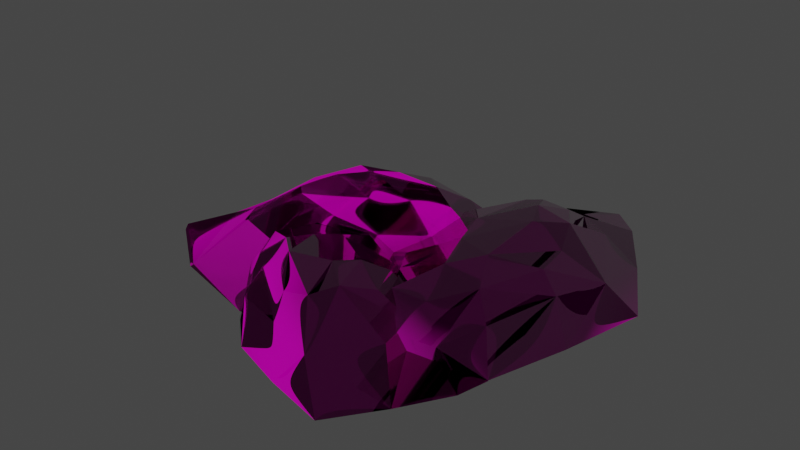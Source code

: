 # Source: iron_pile_03.blend  (saved by Blender 3.5.10; exported with 4.5.12 LTS)
import bpy
from mathutils import Matrix  # noqa: F401  (used for matrix-valued properties, if any)

bpy.ops.wm.read_factory_settings(use_empty=True)
scene = bpy.context.scene
scene.name = 'Scene'

# ---- collections
col_collection = bpy.data.collections.new('Collection'); scene.collection.children.link(col_collection)

# ---- images (referenced by path relative to the original .blend; pixels are not part of the script)
import os
ASSET_DIR = os.environ.get("B2B_ASSET_DIR", "")  # directory of the original .blend (textures are referenced by path, not embedded)
HERE = os.path.dirname(os.path.abspath(__file__))  # packed textures are extracted next to this script under _unpacked/

def load_image(name, relpath, width, height, colorspace="sRGB"):
    """Load a texture the original file referenced (path relative to the .blend, or extracted next to this script)."""
    p = next((c for c in (os.path.join(HERE, relpath), os.path.join(ASSET_DIR, relpath)) if relpath and os.path.exists(c)), "")
    if p:
        img = bpy.data.images.load(p, check_existing=True)
        img.name = name
    else:  # same state as the original file: an image datablock whose file is absent (Cycles renders it pink)
        img = bpy.data.images.new(name, width, height)
        img.source = "FILE"
        img.filepath = "//" + (relpath or name)
    img.colorspace_settings.name = colorspace
    return img
img_mining_02_diff_0_png = load_image('mining_02_diff_0.png', 'mining_02_diff_0.png', 1024, 1024, 'sRGB')
img_mining_02_norm_0_png = load_image('mining_02_norm_0.png', 'mining_02_norm_0.png', 1024, 1024, 'Non-Color')
img_mining_02_metal_0_png = load_image('mining_02_metal_0.png', 'mining_02_metal_0.png', 1024, 1024, 'Non-Color')
img_default_model_mask_0_png = load_image('default_model_mask_0.png', 'default_model_mask_0.png', 1024, 1024, 'Non-Color')

# ---- materials (node trees are filled in below, after node groups)
mat_material13 = bpy.data.materials.new('material13')
mat_material13.use_transparent_shadow = False

# ---- node groups
ng_annoshader = bpy.data.node_groups.new('AnnoShader', 'ShaderNodeTree')
_s = ng_annoshader.interface.new_socket(name='Shader', in_out='OUTPUT', socket_type='NodeSocketShader')
_s = ng_annoshader.interface.new_socket(name='cDiffuse', in_out='INPUT', socket_type='NodeSocketColor')
_s = ng_annoshader.interface.new_socket(name='cDiffuseMultiplier', in_out='INPUT', socket_type='NodeSocketColor')
_s = ng_annoshader.interface.new_socket(name='Alpha', in_out='INPUT', socket_type='NodeSocketFloat')
_s = ng_annoshader.interface.new_socket(name='cNormal', in_out='INPUT', socket_type='NodeSocketColor')
_s = ng_annoshader.interface.new_socket(name='Glossiness', in_out='INPUT', socket_type='NodeSocketFloat')
_s = ng_annoshader.interface.new_socket(name='cMetallic', in_out='INPUT', socket_type='NodeSocketColor')
_s = ng_annoshader.interface.new_socket(name='cHeight', in_out='INPUT', socket_type='NodeSocketColor')
_s = ng_annoshader.interface.new_socket(name='cNightGlow', in_out='INPUT', socket_type='NodeSocketColor')
_s = ng_annoshader.interface.new_socket(name='cEmissiveColor', in_out='INPUT', socket_type='NodeSocketColor')
_s = ng_annoshader.interface.new_socket(name='EmissionStrength', in_out='INPUT', socket_type='NodeSocketFloat')
_s = ng_annoshader.interface.new_socket(name='cDyeMask', in_out='INPUT', socket_type='NodeSocketColor')
_N = ng_annoshader.nodes; _L = ng_annoshader.links
n0 = _N.new('NodeGroupInput'); n0.name = 'Group Input'; n0.location = (0, -900)
n1 = _N.new('ShaderNodeMix'); n1.name = 'Mix'; n1.location = (300, 300)
n1.data_type = 'RGBA'
n1.blend_type = 'MULTIPLY'
n1.inputs[0].default_value = 1.0
n2 = _N.new('ShaderNodeRGBToBW'); n2.name = 'RGB to BW'; n2.location = (300, 0)
n3 = _N.new('ShaderNodeMix'); n3.name = 'Mix.001'; n3.location = (600, 0)
n3.data_type = 'RGBA'
n3.blend_type = 'MULTIPLY'
n3.inputs[7].default_value = (1.0, 0.0, 0.0, 1.0)
n4 = _N.new('ShaderNodeSeparateColor'); n4.name = 'Separate RGB'; n4.location = (300, -300)
n5 = _N.new('ShaderNodeMath'); n5.name = 'Math'; n5.location = (600, -450)
n5.operation = 'POWER'
n5.inputs[1].default_value = 2.0
n6 = _N.new('ShaderNodeMath'); n6.name = 'Math.001'; n6.location = (600, -150)
n6.operation = 'POWER'
n6.inputs[1].default_value = 2.0
n7 = _N.new('ShaderNodeMath'); n7.name = 'Math.002'; n7.location = (750, -300)
n8 = _N.new('ShaderNodeMath'); n8.name = 'Math.003'; n8.location = (900, -300)
n8.operation = 'SUBTRACT'
n8.inputs[0].default_value = 1.0
n9 = _N.new('ShaderNodeMath'); n9.name = 'Math.004'; n9.location = (1050, -300)
n9.operation = 'SQRT'
n10 = _N.new('ShaderNodeCombineColor'); n10.name = 'Combine RGB'; n10.location = (1200, -300)
n11 = _N.new('ShaderNodeNormalMap'); n11.name = 'Normal Map'; n11.location = (1500, -300)
n11.inputs[0].default_value = 0.5
n12 = _N.new('ShaderNodeRGBToBW'); n12.name = 'RGB to BW.001'; n12.location = (1500, 0)
n13 = _N.new('ShaderNodeBump'); n13.name = 'Bump'; n13.location = (1800, -300)
n13.inputs[0].default_value = 0.5
n13.inputs[1].default_value = 1.0
n13.inputs[2].default_value = 1.0
n14 = _N.new('ShaderNodeMath'); n14.name = 'Math.005'; n14.location = (900, -900)
n14.operation = 'SUBTRACT'
n14.inputs[0].default_value = 1.0
n15 = _N.new('ShaderNodeRGBToBW'); n15.name = 'RGB to BW.002'; n15.location = (300, 0)
n16 = _N.new('ShaderNodeVectorMath'); n16.name = 'EmissionScale'; n16.location = (300, -1200)
n16.label = 'EmissionScale'
n16.operation = 'SCALE'
n16.inputs[3].default_value = 10.0
n17 = _N.new('ShaderNodeVectorMath'); n17.name = 'Vector Math'; n17.location = (600, -1200)
n17.operation = 'MULTIPLY'
n18 = _N.new('ShaderNodeObjectInfo'); n18.name = 'Object Info'; n18.location = (300, -1500)
n19 = _N.new('ShaderNodeMath'); n19.name = 'Math.006'; n19.location = (600, -1500)
n19.operation = 'FRACT'
n20 = _N.new('ShaderNodeValToRGB'); n20.name = 'ColorRamp'; n20.location = (900, -1500)
n20.color_ramp.interpolation = 'CONSTANT'
while len(n20.color_ramp.elements) > 1: n20.color_ramp.elements.remove(n20.color_ramp.elements[-1])
n20.color_ramp.elements[0].position = 0.0; n20.color_ramp.elements[0].color = (1.0, 0.0, 0.0, 1.0)
_e = n20.color_ramp.elements.new(0.3333); _e.color = (0.0, 1.0, 0.0, 1.0)
_e = n20.color_ramp.elements.new(0.6667); _e.color = (0.0, 0.0, 1.0, 1.0)
n21 = _N.new('ShaderNodeVectorMath'); n21.name = 'Vector Math.001'; n21.location = (1200, -1500)
n21.operation = 'MULTIPLY'
n22 = _N.new('ShaderNodeMix'); n22.name = 'Mix.002'; n22.location = (1500, -1200)
n22.data_type = 'RGBA'
n22.inputs[6].default_value = (0.0, 0.0, 0.0, 1.0)
n23 = _N.new('ShaderNodeBsdfPrincipled'); n23.name = 'Principled BSDF'; n23.location = (1200, -900)
n23.distribution = 'GGX'
n23.subsurface_method = 'RANDOM_WALK_SKIN'
n23.inputs[3].default_value = 1.45
n24 = _N.new('NodeGroupOutput'); n24.name = 'Group Output'; n24.location = (1500, -900)
_L.new(n0.outputs[1], n1.inputs[6])
_L.new(n0.outputs[0], n1.inputs[7])
_L.new(n0.outputs[10], n2.inputs[0])
_L.new(n2.outputs[0], n3.inputs[0])
_L.new(n1.outputs[2], n3.inputs[6])
_L.new(n0.outputs[3], n4.inputs[0])
_L.new(n4.outputs[0], n5.inputs[0])
_L.new(n4.outputs[1], n6.inputs[0])
_L.new(n5.outputs[0], n7.inputs[0])
_L.new(n6.outputs[0], n7.inputs[1])
_L.new(n7.outputs[0], n8.inputs[1])
_L.new(n8.outputs[0], n9.inputs[0])
_L.new(n4.outputs[0], n10.inputs[0])
_L.new(n4.outputs[1], n10.inputs[1])
_L.new(n9.outputs[0], n10.inputs[2])
_L.new(n10.outputs[0], n11.inputs[1])
_L.new(n0.outputs[6], n12.inputs[0])
_L.new(n12.outputs[0], n13.inputs[3])
_L.new(n11.outputs[0], n13.inputs[4])
_L.new(n0.outputs[4], n14.inputs[1])
_L.new(n0.outputs[5], n15.inputs[0])
_L.new(n0.outputs[8], n16.inputs[0])
_L.new(n3.outputs[2], n17.inputs[0])
_L.new(n16.outputs[0], n17.inputs[1])
_L.new(n18.outputs[0], n19.inputs[0])
_L.new(n19.outputs[0], n20.inputs[0])
_L.new(n20.outputs[0], n21.inputs[0])
_L.new(n0.outputs[7], n21.inputs[1])
_L.new(n21.outputs[0], n22.inputs[0])
_L.new(n17.outputs[0], n22.inputs[7])
_L.new(n0.outputs[2], n23.inputs[4])
_L.new(n14.outputs[0], n23.inputs[2])
_L.new(n13.outputs[0], n23.inputs[5])
_L.new(n3.outputs[2], n23.inputs[0])
_L.new(n15.outputs[0], n23.inputs[1])
_L.new(n0.outputs[9], n23.inputs[28])
_L.new(n22.outputs[2], n23.inputs[27])
_L.new(n23.outputs[0], n24.inputs[0])
n24.is_active_output = True

# ---- material node trees
mat_material13.use_nodes = True; mat_material13.node_tree.nodes.clear()
_N = mat_material13.node_tree.nodes; _L = mat_material13.node_tree.links
n0 = _N.new('ShaderNodeOutputMaterial'); n0.name = 'Material Output'; n0.location = (300, 300)
n1 = _N.new('ShaderNodeTexImage'); n1.name = 'cModelDiffTex'; n1.location = (-1200, 900)
n1.label = 'cModelDiffTex'
n1.image = img_mining_02_diff_0_png
n2 = _N.new('ShaderNodeTexImage'); n2.name = 'cModelNormalTex'; n2.location = (-1200, 600)
n2.label = 'cModelNormalTex'
n2.image = img_mining_02_norm_0_png
n3 = _N.new('ShaderNodeTexImage'); n3.name = 'cModelMetallicTex'; n3.location = (-1200, 300)
n3.label = 'cModelMetallicTex'
n3.image = img_mining_02_metal_0_png
n4 = _N.new('ShaderNodeTexImage'); n4.name = 'cSeparateAOTex'; n4.location = (-1200, 0)
n4.label = 'cSeparateAOTex'
n4.image = img_default_model_mask_0_png
n5 = _N.new('ShaderNodeTexImage'); n5.name = 'cHeightMap'; n5.location = (-1200, -300)
n5.label = 'cHeightMap'
n6 = _N.new('ShaderNodeTexImage'); n6.name = 'cNightGlowMap'; n6.location = (-1200, -600)
n6.label = 'cNightGlowMap'
n7 = _N.new('ShaderNodeTexImage'); n7.name = 'cDyeMask'; n7.location = (-1200, -900)
n7.label = 'cDyeMask'
n8 = _N.new('ShaderNodeGroup'); n8.name = 'Group'; n8.location = (0, 0)
n8.node_tree = ng_annoshader
n8.inputs[9].default_value = 0.0
n9 = _N.new('ShaderNodeCombineRGB'); n9.name = 'cEmissiveColor'; n9.location = (900, 1050)
n9.label = 'cEmissiveColor'
n9.inputs[0].default_value = 2.0
n9.inputs[1].default_value = 2.0
n9.inputs[2].default_value = 2.0
n10 = _N.new('ShaderNodeCombineRGB'); n10.name = 'cDiffuseColor'; n10.location = (600, 1050)
n10.label = 'cDiffuseColor'
n10.inputs[0].default_value = 1.0
n10.inputs[1].default_value = 1.0
n10.inputs[2].default_value = 1.0
_L.new(n1.outputs[0], n8.inputs[0])
_L.new(n2.outputs[0], n8.inputs[3])
_L.new(n3.outputs[0], n8.inputs[5])
_L.new(n5.outputs[0], n8.inputs[6])
_L.new(n6.outputs[0], n8.inputs[7])
_L.new(n7.outputs[0], n8.inputs[10])
_L.new(n10.outputs[0], n8.inputs[1])
_L.new(n9.outputs[0], n8.inputs[8])
_L.new(n1.outputs[1], n8.inputs[2])
_L.new(n2.outputs[1], n8.inputs[4])
_L.new(n8.outputs[0], n0.inputs[0])
n0.is_active_output = True

# ---- world
world_world = bpy.data.worlds.new('World'); scene.world = world_world
world_world.use_nodes = True; world_world.node_tree.nodes.clear()
_N = world_world.node_tree.nodes; _L = world_world.node_tree.links
n0 = _N.new('ShaderNodeOutputWorld'); n0.name = 'World Output'; n0.location = (300, 300)
n1 = _N.new('ShaderNodeBackground'); n1.name = 'Background'; n1.location = (10, 300)
n1.inputs[0].default_value = (0.05088, 0.05088, 0.05088, 1.0)
_L.new(n1.outputs[0], n0.inputs[0])
n0.is_active_output = True
world_world.color = (0.05088, 0.05088, 0.05088)
world_world.use_sun_shadow = False
world_world.sun_shadow_jitter_overblur = 0.0

# ---- meshes
me_mesh_0_009 = bpy.data.meshes.new('Mesh_0.009')
me_mesh_0_009.from_pydata([(0.5044, -0.5618, 0.1309), (0.2942, -0.7553, 0.3105), (0.3782, -0.6249, 0.2638), (0.5029, -0.7291, 0.1228), (0.3252, -0.9882, 0.1282), (0.2069, -0.8393, 0.2745), (0.6172, -0.8335, -0.06793), (0.7558, -0.6067, -0.06793), (0.4473, -1.068, -0.06793), (-0.3463, -0.6225, 0.1279), (-0.3109, -0.5038, 0.2425), (-0.246, -0.6568, 0.2279), (-0.1513, -0.5953, 0.3029), (-0.3906, -0.4603, 0.1406), (-0.1011, -0.7766, 0.2579), (-0.3998, -0.594, -0.06793), (-0.449, -0.4081, -0.06793), (-0.2818, -0.7633, -0.06793), (-0.2509, -0.7478, 0.07851), (-0.123, -0.9045, -0.06793), (-0.03007, -0.6996, 0.3253), (-0.1195, -0.8696, 0.1572), (0.1246, -0.9454, 0.1725), (0.1534, -0.997, -0.06793), (0.1085, -0.8702, 0.2669), (0.2069, -0.8393, 0.2745), (0.3252, -0.9882, 0.1282), (0.4473, -1.068, -0.06793), (0.1392, 0.04153, -0.06793), (-0.158, -0.1162, 0.05747), (0.1376, 0.0411, -0.06793), (0.06581, -0.1247, 0.1504), (-0.1212, -0.01414, -0.06793), (-0.2841, -0.2419, 0.1977), (-0.09081, -0.3196, 0.2509), (-0.2014, -0.3753, 0.2655), (-0.1244, -0.1724, 0.1823), (-0.2849, -0.1798, 0.01712), (-0.158, -0.1162, 0.05747), (-0.3611, -0.3238, 0.1628), (-0.2481, -0.432, 0.2562), (-0.4066, -0.2603, -0.02614), (-0.2865, -0.1631, -0.06449), (-0.2961, -0.1695, -0.06793), (-0.4087, -0.2529, -0.06793), (-0.4479, -0.4026, -0.06793), (-0.3906, -0.4603, 0.1406), (-0.449, -0.4081, -0.06793), (-0.3109, -0.5038, 0.2425), (0.7558, -0.6067, -0.06793), (0.4828, -0.4511, 0.1318), (0.7908, -0.4549, -0.06793), (0.5044, -0.5618, 0.1309), (0.4917, -0.1506, -0.05256), (0.4169, -0.3351, 0.1335), (0.7572, -0.4057, -0.06793), (0.06581, -0.1247, 0.1504), (0.5044, -0.1491, -0.06793), (0.1392, 0.04153, -0.06793), (0.149, 0.03554, -0.06793), (0.4828, -0.4511, 0.1318), (0.3782, -0.6249, 0.2638), (0.3313, -0.4957, 0.2784), (0.5044, -0.5618, 0.1309), (0.4169, -0.3351, 0.1335), (0.281, -0.4379, 0.2782), (0.06581, -0.1247, 0.1504), (0.07204, -0.3266, 0.2819), (-0.1244, -0.1724, 0.1823), (-0.09081, -0.3196, 0.2509), (-0.158, -0.1162, 0.05747), (-0.09081, -0.3196, 0.2509), (0.07204, -0.3266, 0.2819), (0.04561, -0.4621, 0.3281), (0.281, -0.4379, 0.2782), (0.3313, -0.4957, 0.2784), (-0.05345, -0.5295, 0.3255), (-0.2014, -0.3753, 0.2655), (0.2528, -0.5829, 0.3357), (0.3782, -0.6249, 0.2638), (0.2942, -0.7553, 0.3105), (-0.2481, -0.432, 0.2562), (0.1774, -0.6658, 0.3405), (0.2069, -0.8393, 0.2745), (-0.03007, -0.6996, 0.3253), (-0.1513, -0.5953, 0.3029), (-0.3109, -0.5038, 0.2425), (-0.7204, -0.1276, 0.1309), (-0.3875, 0.1383, 0.3105), (-0.5315, -0.02749, 0.2638), (-0.6841, 0.06027, 0.1228), (-0.3833, 0.3919, 0.1282), (-0.2485, 0.2528, 0.2745), (-0.8224, 0.1505, -0.06793), (-1.062, -0.1359, -0.06793), (-0.5375, 0.4524, -0.06793), (0.4793, 0.139, 0.1279), (0.4057, -0.002348, 0.2425), (0.3464, 0.154, 0.2279), (0.2016, 0.06297, 0.3029), (0.5081, -0.0324, 0.1406), (0.1686, 0.2544, 0.2579), (0.5482, 0.1195, -0.06793), (0.5789, -0.07726, -0.06793), (0.418, 0.2817, -0.06793), (0.3718, 0.2571, 0.07851), (0.2252, 0.4028, -0.06793), (0.0537, 0.1516, 0.3253), (0.2131, 0.3628, 0.1572), (-0.112, 0.3909, 0.1725), (-0.1417, 0.4419, -0.06793), (-0.1049, 0.3104, 0.2669), (-0.2485, 0.2528, 0.2745), (-0.3833, 0.3919, 0.1282), (-0.5375, 0.4524, -0.06793), (-0.3338, -0.7183, -0.06793), (0.1132, -0.4722, 0.05747), (-0.3315, -0.7174, -0.06793), (-0.1975, -0.515, 0.1504), (0.04094, -0.5952, -0.06793), (0.3148, -0.302, 0.1977), (0.06092, -0.26, 0.2509), (0.2267, -0.1718, 0.2655), (0.07781, -0.4171, 0.1823), (0.3033, -0.3713, 0.01712), (0.1132, -0.4722, 0.05747), (0.4391, -0.1922, 0.1628), (0.3034, -0.09735, 0.2562), (0.4896, -0.2528, -0.02614), (0.3021, -0.3898, -0.06449), (0.3168, -0.3803, -0.06793), (0.4911, -0.2605, -0.06793), (0.5763, -0.08368, -0.06793), (0.5081, -0.0324, 0.1406), (0.5789, -0.07726, -0.06793), (0.4057, -0.002348, 0.2425), (-1.062, -0.1359, -0.06793), (-0.7128, -0.2465, 0.1318), (-1.142, -0.3142, -0.06793), (-0.7204, -0.1276, 0.1309), (-0.7865, -0.5853, -0.05256), (-0.6445, -0.3611, 0.1335), (-1.105, -0.3615, -0.06793), (-0.1975, -0.515, 0.1504), (-0.8046, -0.5899, -0.06793), (-0.3338, -0.7183, -0.06793), (-0.3462, -0.7139, -0.06793), (-0.7128, -0.2465, 0.1318), (-0.5315, -0.02749, 0.2638), (-0.4923, -0.1612, 0.2784), (-0.7204, -0.1276, 0.1309), (-0.6445, -0.3611, 0.1335), (-0.4339, -0.2143, 0.2782), (-0.1975, -0.515, 0.1504), (-0.1649, -0.2902, 0.2819), (0.07781, -0.4171, 0.1823), (0.06092, -0.26, 0.2509), (0.1132, -0.4722, 0.05747), (0.06092, -0.26, 0.2509), (-0.1649, -0.2902, 0.2819), (-0.1004, -0.1322, 0.3281), (-0.4339, -0.2143, 0.2782), (-0.4923, -0.1612, 0.2784), (0.05161, -0.03356, 0.3255), (0.2267, -0.1718, 0.2655), (-0.365, -0.04523, 0.3357), (-0.5315, -0.02749, 0.2638), (-0.3875, 0.1383, 0.3105), (0.3034, -0.09735, 0.2562), (-0.2428, 0.06527, 0.3405), (-0.2485, 0.2528, 0.2745), (0.0537, 0.1516, 0.3253), (0.2016, 0.06297, 0.3029), (0.4057, -0.002348, 0.2425), (0.5224, 0.6645, 0.1309), (0.6872, 0.2534, 0.3105), (0.5703, 0.4426, 0.2638), (0.6833, 0.5842, 0.1228), (0.9145, 0.1925, 0.1282), (0.7592, 0.08111, 0.2745), (0.7953, 0.7102, -0.06793), (0.5911, 1.027, -0.06793), (1.003, 0.3418, -0.06793), (0.4944, -0.6623, 0.1279), (0.3837, -0.553, 0.2425), (0.5376, -0.5253, 0.2279), (0.488, -0.352, 0.3029), (0.3338, -0.6545, 0.1406), (0.6676, -0.3598, 0.2579), (0.4615, -0.7308, -0.06793), (0.2777, -0.7194, -0.06793), (0.6364, -0.6294, -0.06793), (0.6246, -0.5751, 0.07851), (0.7884, -0.4528, -0.06793), (0.6007, -0.2155, 0.3253), (0.7552, -0.4311, 0.1572), (0.8529, -0.09389, 0.1725), (0.9055, -0.07397, -0.06793), (0.779, -0.0834, 0.2669), (0.7592, 0.08111, 0.2745), (0.9145, 0.1925, 0.1282), (1.003, 0.3418, -0.06793), (-0.09521, 0.3879, -0.06793), (0.0264, -0.1391, 0.05747), (-0.09495, 0.3853, -0.06793), (0.05724, 0.1985, 0.1504), (-0.0681, -0.03541, -0.06793), (0.1345, -0.3901, 0.1977), (0.2289, -0.1313, 0.2509), (0.2712, -0.3261, 0.2655), (0.08386, -0.1141, 0.1823), (0.07468, -0.3625, 0.01712), (0.0264, -0.1391, 0.05747), (0.2055, -0.5459, 0.1628), (0.3211, -0.4237, 0.2562), (0.1398, -0.5858, -0.02614), (0.05838, -0.3571, -0.06449), (0.06361, -0.3748, -0.06793), (0.1325, -0.5856, -0.06793), (0.2725, -0.7151, -0.06793), (0.3338, -0.6545, 0.1406), (0.2777, -0.7194, -0.06793), (0.3837, -0.553, 0.2425), (0.5911, 1.027, -0.06793), (0.4137, 0.683, 0.1318), (0.4486, 1.151, -0.06793), (0.5224, 0.6645, 0.1309), (0.1254, 0.8365, -0.05256), (0.2954, 0.6365, 0.1335), (0.3979, 1.123, -0.06793), (0.05724, 0.1985, 0.1504), (0.1253, 0.8566, -0.06793), (-0.09521, 0.3879, -0.06793), (-0.08846, 0.4001, -0.06793), (0.4137, 0.683, 0.1318), (0.5703, 0.4426, 0.2638), (0.4412, 0.431, 0.2784), (0.5224, 0.6645, 0.1309), (0.2954, 0.6365, 0.1335), (0.3805, 0.3812, 0.2782), (0.05724, 0.1985, 0.1504), (0.2522, 0.114, 0.2819), (0.08386, -0.1141, 0.1823), (0.2289, -0.1313, 0.2509), (0.0264, -0.1391, 0.05747), (0.2289, -0.1313, 0.2509), (0.2522, 0.114, 0.2819), (0.3798, 0.01057, 0.3281), (0.3805, 0.3812, 0.2782), (0.4412, 0.431, 0.2784), (0.4347, -0.172, 0.3255), (0.2712, -0.3261, 0.2655), (0.5171, 0.2707, 0.3357), (0.5703, 0.4426, 0.2638), (0.6872, 0.2534, 0.3105), (0.3211, -0.4237, 0.2562), (0.5893, 0.117, 0.3405), (0.7592, 0.08111, 0.2745), (0.6007, -0.2155, 0.3253), (0.488, -0.352, 0.3029), (0.3837, -0.553, 0.2425)], [], [(0, 2, 1), (1, 3, 0), (4, 3, 1), (5, 4, 1), (0, 3, 6), (6, 3, 4), (6, 7, 0), (4, 8, 6), (9, 11, 10), (10, 11, 12), (10, 13, 9), (12, 11, 14), (15, 9, 13), (13, 16, 15), (9, 15, 17), (11, 9, 18), (17, 18, 9), (18, 14, 11), (18, 17, 19), (14, 20, 12), (19, 21, 18), (14, 18, 21), (22, 21, 19), (14, 21, 22), (19, 23, 22), (20, 14, 24), (22, 24, 14), (24, 25, 20), (26, 25, 24), (24, 22, 26), (26, 22, 23), (23, 27, 26), (28, 30, 29), (29, 31, 28), (32, 29, 30), (33, 35, 34), (34, 36, 33), (37, 33, 36), (36, 38, 37), (35, 33, 39), (39, 40, 35), (33, 37, 41), (41, 39, 33), (37, 42, 41), (42, 43, 41), (43, 44, 41), (41, 44, 45), (39, 41, 46), (41, 45, 46), (40, 39, 46), (45, 47, 46), (46, 48, 40), (49, 51, 50), (50, 52, 49), (50, 51, 53), (50, 53, 54), (51, 55, 53), (54, 53, 56), (57, 53, 55), (53, 58, 56), (53, 57, 59), (53, 59, 58), (60, 62, 61), (61, 63, 60), (62, 60, 64), (64, 65, 62), (65, 64, 66), (66, 67, 65), (67, 66, 68), (68, 69, 67), (66, 70, 68), (71, 73, 72), (73, 74, 72), (75, 74, 73), (76, 73, 71), (71, 77, 76), (73, 78, 75), (79, 75, 78), (80, 79, 78), (76, 77, 81), (80, 78, 82), (82, 78, 73), (73, 76, 82), (83, 80, 82), (82, 84, 83), (84, 82, 76), (76, 85, 84), (81, 85, 76), (81, 86, 85), (87, 89, 88), (88, 90, 87), (91, 90, 88), (92, 91, 88), (87, 90, 93), (93, 90, 91), (93, 94, 87), (91, 95, 93), (96, 98, 97), (97, 98, 99), (97, 100, 96), (99, 98, 101), (102, 96, 100), (100, 103, 102), (96, 102, 104), (98, 96, 105), (104, 105, 96), (105, 101, 98), (105, 104, 106), (101, 107, 99), (106, 108, 105), (101, 105, 108), (109, 108, 106), (101, 108, 109), (106, 110, 109), (107, 101, 111), (109, 111, 101), (111, 112, 107), (113, 112, 111), (111, 109, 113), (113, 109, 110), (110, 114, 113), (115, 117, 116), (116, 118, 115), (119, 116, 117), (120, 122, 121), (121, 123, 120), (124, 120, 123), (123, 125, 124), (122, 120, 126), (126, 127, 122), (120, 124, 128), (128, 126, 120), (124, 129, 128), (129, 130, 128), (130, 131, 128), (128, 131, 132), (126, 128, 133), (128, 132, 133), (127, 126, 133), (132, 134, 133), (133, 135, 127), (136, 138, 137), (137, 139, 136), (137, 138, 140), (137, 140, 141), (138, 142, 140), (141, 140, 143), (144, 140, 142), (140, 145, 143), (140, 144, 146), (140, 146, 145), (147, 149, 148), (148, 150, 147), (149, 147, 151), (151, 152, 149), (152, 151, 153), (153, 154, 152), (154, 153, 155), (155, 156, 154), (153, 157, 155), (158, 160, 159), (160, 161, 159), (162, 161, 160), (163, 160, 158), (158, 164, 163), (160, 165, 162), (166, 162, 165), (167, 166, 165), (163, 164, 168), (167, 165, 169), (169, 165, 160), (160, 163, 169), (170, 167, 169), (169, 171, 170), (171, 169, 163), (163, 172, 171), (168, 172, 163), (168, 173, 172), (174, 176, 175), (175, 177, 174), (178, 177, 175), (179, 178, 175), (174, 177, 180), (180, 177, 178), (180, 181, 174), (178, 182, 180), (183, 185, 184), (184, 185, 186), (184, 187, 183), (186, 185, 188), (189, 183, 187), (187, 190, 189), (183, 189, 191), (185, 183, 192), (191, 192, 183), (192, 188, 185), (192, 191, 193), (188, 194, 186), (193, 195, 192), (188, 192, 195), (196, 195, 193), (188, 195, 196), (193, 197, 196), (194, 188, 198), (196, 198, 188), (198, 199, 194), (200, 199, 198), (198, 196, 200), (200, 196, 197), (197, 201, 200), (202, 204, 203), (203, 205, 202), (206, 203, 204), (207, 209, 208), (208, 210, 207), (211, 207, 210), (210, 212, 211), (209, 207, 213), (213, 214, 209), (207, 211, 215), (215, 213, 207), (211, 216, 215), (216, 217, 215), (217, 218, 215), (215, 218, 219), (213, 215, 220), (215, 219, 220), (214, 213, 220), (219, 221, 220), (220, 222, 214), (223, 225, 224), (224, 226, 223), (224, 225, 227), (224, 227, 228), (225, 229, 227), (228, 227, 230), (231, 227, 229), (227, 232, 230), (227, 231, 233), (227, 233, 232), (234, 236, 235), (235, 237, 234), (236, 234, 238), (238, 239, 236), (239, 238, 240), (240, 241, 239), (241, 240, 242), (242, 243, 241), (240, 244, 242), (245, 247, 246), (247, 248, 246), (249, 248, 247), (250, 247, 245), (245, 251, 250), (247, 252, 249), (253, 249, 252), (254, 253, 252), (250, 251, 255), (254, 252, 256), (256, 252, 247), (247, 250, 256), (257, 254, 256), (256, 258, 257), (258, 256, 250), (250, 259, 258), (255, 259, 250), (255, 260, 259)])
me_mesh_0_009.polygons.foreach_set('use_smooth', [True] * 267)
_uv = me_mesh_0_009.uv_layers.new(name='UVMap')
_uv.uv.foreach_set('vector', [0.9644, 0.8409, 0.9917, 0.8866, 0.9961, 0.9394, 0.9961, 0.9394, 0.9502, 0.8842, 0.9644, 0.8409, 0.9448, 0.9905, 0.9502, 0.8842, 0.9961, 0.9394, 0.9897, 0.9802, 0.9448, 0.9905, 0.9961, 0.9394, 0.9644, 0.8409, 0.9502, 0.8842, 0.9146, 0.8934, 0.9146, 0.8934, 0.9502, 0.8842, 0.9448, 0.9905, 0.9146, 0.8934, 0.9219, 0.8041, 0.9644, 0.8409, 0.9448, 0.9905, 0.9097, 0.9915, 0.9146, 0.8934, 0.7788, 0.5854, 0.8042, 0.561, 0.8223, 0.5959, 0.8223, 0.5959, 0.8042, 0.561, 0.8398, 0.5518, 0.8223, 0.5959, 0.8008, 0.6179, 0.7788, 0.5854, 0.8398, 0.5518, 0.8042, 0.561, 0.8101, 0.5154, 0.7427, 0.6003, 0.7788, 0.5854, 0.8008, 0.6179, 0.8008, 0.6179, 0.7656, 0.6375, 0.7427, 0.6003, 0.7788, 0.5854, 0.7427, 0.6003, 0.7314, 0.5527, 0.8042, 0.561, 0.7788, 0.5854, 0.7632, 0.5488, 0.7314, 0.5527, 0.7632, 0.5488, 0.7788, 0.5854, 0.7632, 0.5488, 0.8101, 0.5154, 0.8042, 0.561, 0.7632, 0.5488, 0.7314, 0.5527, 0.7305, 0.5012, 0.8101, 0.5154, 0.8438, 0.5129, 0.8398, 0.5518, 0.7305, 0.5012, 0.7754, 0.5054, 0.7632, 0.5488, 0.8101, 0.5154, 0.7632, 0.5488, 0.7754, 0.5054, 0.7886, 0.48, 0.7754, 0.5054, 0.7305, 0.5012, 0.8101, 0.5154, 0.7754, 0.5054, 0.7886, 0.48, 0.7305, 0.5012, 0.7432, 0.4673, 0.7886, 0.48, 0.8438, 0.5129, 0.8101, 0.5154, 0.8149, 0.4937, 0.7886, 0.48, 0.8149, 0.4937, 0.8101, 0.5154, 0.8149, 0.4937, 0.8345, 0.4795, 0.8438, 0.5129, 0.8018, 0.4351, 0.8345, 0.4795, 0.8149, 0.4937, 0.8149, 0.4937, 0.7886, 0.48, 0.8018, 0.4351, 0.8018, 0.4351, 0.7886, 0.48, 0.7432, 0.4673, 0.7432, 0.4673, 0.7661, 0.4326, 0.8018, 0.4351, 0.895, 0.8612, 0.8945, 0.861, 0.8008, 0.7695, 0.8008, 0.7695, 0.8628, 0.7788, 0.895, 0.8612, 0.8086, 0.8107, 0.8008, 0.7695, 0.8945, 0.861, 0.7388, 0.7009, 0.751, 0.7329, 0.7114, 0.7322, 0.7114, 0.7322, 0.6841, 0.7019, 0.7388, 0.7009, 0.728, 0.6648, 0.7388, 0.7009, 0.6841, 0.7019, 0.6841, 0.7019, 0.6812, 0.6731, 0.728, 0.6648, 0.751, 0.7329, 0.7388, 0.7009, 0.7783, 0.6992, 0.7783, 0.6992, 0.7764, 0.7346, 0.751, 0.7329, 0.7388, 0.7009, 0.728, 0.6648, 0.7778, 0.6584, 0.7778, 0.6584, 0.7783, 0.6992, 0.7388, 0.7009, 0.728, 0.6648, 0.7261, 0.6497, 0.7778, 0.6584, 0.7261, 0.6497, 0.73, 0.6492, 0.7778, 0.6584, 0.73, 0.6492, 0.7773, 0.6506, 0.7778, 0.6584, 0.7778, 0.6584, 0.7773, 0.6506, 0.8242, 0.665, 0.7783, 0.6992, 0.7778, 0.6584, 0.8198, 0.7092, 0.7778, 0.6584, 0.8242, 0.665, 0.8198, 0.7092, 0.7764, 0.7346, 0.7783, 0.6992, 0.8198, 0.7092, 0.8242, 0.665, 0.8257, 0.6655, 0.8198, 0.7092, 0.8198, 0.7092, 0.8096, 0.7361, 0.7764, 0.7346, 0.469, 0.7709, 0.488, 0.7319, 0.5103, 0.8063, 0.5103, 0.8063, 0.4888, 0.8251, 0.469, 0.7709, 0.5103, 0.8063, 0.488, 0.7319, 0.5596, 0.7031, 0.5103, 0.8063, 0.5596, 0.7031, 0.5405, 0.7953, 0.488, 0.7319, 0.502, 0.7251, 0.5596, 0.7031, 0.5405, 0.7953, 0.5596, 0.7031, 0.6035, 0.8065, 0.5576, 0.7002, 0.5596, 0.7031, 0.502, 0.7251, 0.5596, 0.7031, 0.6201, 0.7146, 0.6035, 0.8065, 0.5596, 0.7031, 0.5576, 0.7002, 0.6172, 0.7139, 0.5596, 0.7031, 0.6172, 0.7139, 0.6201, 0.7146, 0.6099, 0.7933, 0.6577, 0.8237, 0.6494, 0.8541, 0.6494, 0.8541, 0.6079, 0.8212, 0.6099, 0.7933, 0.6577, 0.8237, 0.6099, 0.7933, 0.623, 0.7665, 0.623, 0.7665, 0.6694, 0.8112, 0.6577, 0.8237, 0.6694, 0.8112, 0.623, 0.7665, 0.6763, 0.7361, 0.6763, 0.7361, 0.6875, 0.7985, 0.6694, 0.8112, 0.6875, 0.7985, 0.6763, 0.7361, 0.731, 0.7605, 0.731, 0.7605, 0.73, 0.8025, 0.6875, 0.7985, 0.6763, 0.7361, 0.7329, 0.738, 0.731, 0.7605, 0.7026, 0.5649, 0.6602, 0.5732, 0.6724, 0.5325, 0.6602, 0.5732, 0.6504, 0.5325, 0.6724, 0.5325, 0.6343, 0.5366, 0.6504, 0.5325, 0.6602, 0.5732, 0.6694, 0.6116, 0.6602, 0.5732, 0.7026, 0.5649, 0.7026, 0.5649, 0.7158, 0.603, 0.6694, 0.6116, 0.6602, 0.5732, 0.6372, 0.5764, 0.6343, 0.5366, 0.6094, 0.5593, 0.6343, 0.5366, 0.6372, 0.5764, 0.6084, 0.6113, 0.6094, 0.5593, 0.6372, 0.5764, 0.6694, 0.6116, 0.7158, 0.603, 0.7173, 0.6274, 0.6084, 0.6113, 0.6372, 0.5764, 0.6406, 0.6138, 0.6406, 0.6138, 0.6372, 0.5764, 0.6602, 0.5732, 0.6602, 0.5732, 0.6694, 0.6116, 0.6406, 0.6138, 0.6133, 0.6509, 0.6084, 0.6113, 0.6406, 0.6138, 0.6406, 0.6138, 0.644, 0.6501, 0.6133, 0.6509, 0.644, 0.6501, 0.6406, 0.6138, 0.6694, 0.6116, 0.6694, 0.6116, 0.6792, 0.6489, 0.644, 0.6501, 0.7173, 0.6274, 0.6792, 0.6489, 0.6694, 0.6116, 0.7173, 0.6274, 0.7197, 0.6589, 0.6792, 0.6489, 0.9644, 0.8409, 0.9917, 0.8866, 0.9961, 0.9394, 0.9961, 0.9394, 0.9502, 0.8842, 0.9644, 0.8409, 0.9448, 0.9905, 0.9502, 0.8842, 0.9961, 0.9394, 0.9897, 0.9802, 0.9448, 0.9905, 0.9961, 0.9394, 0.9644, 0.8409, 0.9502, 0.8842, 0.9146, 0.8934, 0.9146, 0.8934, 0.9502, 0.8842, 0.9448, 0.9905, 0.9146, 0.8934, 0.9219, 0.8041, 0.9644, 0.8409, 0.9448, 0.9905, 0.9097, 0.9915, 0.9146, 0.8934, 0.7788, 0.5854, 0.8042, 0.561, 0.8223, 0.5959, 0.8223, 0.5959, 0.8042, 0.561, 0.8398, 0.5518, 0.8223, 0.5959, 0.8008, 0.6179, 0.7788, 0.5854, 0.8398, 0.5518, 0.8042, 0.561, 0.8101, 0.5154, 0.7427, 0.6003, 0.7788, 0.5854, 0.8008, 0.6179, 0.8008, 0.6179, 0.7656, 0.6375, 0.7427, 0.6003, 0.7788, 0.5854, 0.7427, 0.6003, 0.7314, 0.5527, 0.8042, 0.561, 0.7788, 0.5854, 0.7632, 0.5488, 0.7314, 0.5527, 0.7632, 0.5488, 0.7788, 0.5854, 0.7632, 0.5488, 0.8101, 0.5154, 0.8042, 0.561, 0.7632, 0.5488, 0.7314, 0.5527, 0.7305, 0.5012, 0.8101, 0.5154, 0.8438, 0.5129, 0.8398, 0.5518, 0.7305, 0.5012, 0.7754, 0.5054, 0.7632, 0.5488, 0.8101, 0.5154, 0.7632, 0.5488, 0.7754, 0.5054, 0.7886, 0.48, 0.7754, 0.5054, 0.7305, 0.5012, 0.8101, 0.5154, 0.7754, 0.5054, 0.7886, 0.48, 0.7305, 0.5012, 0.7432, 0.4673, 0.7886, 0.48, 0.8438, 0.5129, 0.8101, 0.5154, 0.8149, 0.4937, 0.7886, 0.48, 0.8149, 0.4937, 0.8101, 0.5154, 0.8149, 0.4937, 0.8345, 0.4795, 0.8438, 0.5129, 0.8018, 0.4351, 0.8345, 0.4795, 0.8149, 0.4937, 0.8149, 0.4937, 0.7886, 0.48, 0.8018, 0.4351, 0.8018, 0.4351, 0.7886, 0.48, 0.7432, 0.4673, 0.7432, 0.4673, 0.7661, 0.4326, 0.8018, 0.4351, 0.895, 0.8612, 0.8945, 0.861, 0.8008, 0.7695, 0.8008, 0.7695, 0.8628, 0.7788, 0.895, 0.8612, 0.8086, 0.8107, 0.8008, 0.7695, 0.8945, 0.861, 0.7388, 0.7009, 0.751, 0.7329, 0.7114, 0.7322, 0.7114, 0.7322, 0.6841, 0.7019, 0.7388, 0.7009, 0.728, 0.6648, 0.7388, 0.7009, 0.6841, 0.7019, 0.6841, 0.7019, 0.6812, 0.6731, 0.728, 0.6648, 0.751, 0.7329, 0.7388, 0.7009, 0.7783, 0.6992, 0.7783, 0.6992, 0.7764, 0.7346, 0.751, 0.7329, 0.7388, 0.7009, 0.728, 0.6648, 0.7778, 0.6584, 0.7778, 0.6584, 0.7783, 0.6992, 0.7388, 0.7009, 0.728, 0.6648, 0.7261, 0.6497, 0.7778, 0.6584, 0.7261, 0.6497, 0.73, 0.6492, 0.7778, 0.6584, 0.73, 0.6492, 0.7773, 0.6506, 0.7778, 0.6584, 0.7778, 0.6584, 0.7773, 0.6506, 0.8242, 0.665, 0.7783, 0.6992, 0.7778, 0.6584, 0.8198, 0.7092, 0.7778, 0.6584, 0.8242, 0.665, 0.8198, 0.7092, 0.7764, 0.7346, 0.7783, 0.6992, 0.8198, 0.7092, 0.8242, 0.665, 0.8257, 0.6655, 0.8198, 0.7092, 0.8198, 0.7092, 0.8096, 0.7361, 0.7764, 0.7346, 0.469, 0.7709, 0.488, 0.7319, 0.5103, 0.8063, 0.5103, 0.8063, 0.4888, 0.8251, 0.469, 0.7709, 0.5103, 0.8063, 0.488, 0.7319, 0.5596, 0.7031, 0.5103, 0.8063, 0.5596, 0.7031, 0.5405, 0.7953, 0.488, 0.7319, 0.502, 0.7251, 0.5596, 0.7031, 0.5405, 0.7953, 0.5596, 0.7031, 0.6035, 0.8065, 0.5576, 0.7002, 0.5596, 0.7031, 0.502, 0.7251, 0.5596, 0.7031, 0.6201, 0.7146, 0.6035, 0.8065, 0.5596, 0.7031, 0.5576, 0.7002, 0.6172, 0.7139, 0.5596, 0.7031, 0.6172, 0.7139, 0.6201, 0.7146, 0.6099, 0.7933, 0.6577, 0.8237, 0.6494, 0.8541, 0.6494, 0.8541, 0.6079, 0.8212, 0.6099, 0.7933, 0.6577, 0.8237, 0.6099, 0.7933, 0.623, 0.7665, 0.623, 0.7665, 0.6694, 0.8112, 0.6577, 0.8237, 0.6694, 0.8112, 0.623, 0.7665, 0.6763, 0.7361, 0.6763, 0.7361, 0.6875, 0.7985, 0.6694, 0.8112, 0.6875, 0.7985, 0.6763, 0.7361, 0.731, 0.7605, 0.731, 0.7605, 0.73, 0.8025, 0.6875, 0.7985, 0.6763, 0.7361, 0.7329, 0.738, 0.731, 0.7605, 0.7026, 0.5649, 0.6602, 0.5732, 0.6724, 0.5325, 0.6602, 0.5732, 0.6504, 0.5325, 0.6724, 0.5325, 0.6343, 0.5366, 0.6504, 0.5325, 0.6602, 0.5732, 0.6694, 0.6116, 0.6602, 0.5732, 0.7026, 0.5649, 0.7026, 0.5649, 0.7158, 0.603, 0.6694, 0.6116, 0.6602, 0.5732, 0.6372, 0.5764, 0.6343, 0.5366, 0.6094, 0.5593, 0.6343, 0.5366, 0.6372, 0.5764, 0.6084, 0.6113, 0.6094, 0.5593, 0.6372, 0.5764, 0.6694, 0.6116, 0.7158, 0.603, 0.7173, 0.6274, 0.6084, 0.6113, 0.6372, 0.5764, 0.6406, 0.6138, 0.6406, 0.6138, 0.6372, 0.5764, 0.6602, 0.5732, 0.6602, 0.5732, 0.6694, 0.6116, 0.6406, 0.6138, 0.6133, 0.6509, 0.6084, 0.6113, 0.6406, 0.6138, 0.6406, 0.6138, 0.644, 0.6501, 0.6133, 0.6509, 0.644, 0.6501, 0.6406, 0.6138, 0.6694, 0.6116, 0.6694, 0.6116, 0.6792, 0.6489, 0.644, 0.6501, 0.7173, 0.6274, 0.6792, 0.6489, 0.6694, 0.6116, 0.7173, 0.6274, 0.7197, 0.6589, 0.6792, 0.6489, 0.9644, 0.8409, 0.9917, 0.8866, 0.9961, 0.9394, 0.9961, 0.9394, 0.9502, 0.8842, 0.9644, 0.8409, 0.9448, 0.9905, 0.9502, 0.8842, 0.9961, 0.9394, 0.9897, 0.9802, 0.9448, 0.9905, 0.9961, 0.9394, 0.9644, 0.8409, 0.9502, 0.8842, 0.9146, 0.8934, 0.9146, 0.8934, 0.9502, 0.8842, 0.9448, 0.9905, 0.9146, 0.8934, 0.9219, 0.8041, 0.9644, 0.8409, 0.9448, 0.9905, 0.9097, 0.9915, 0.9146, 0.8934, 0.7788, 0.5854, 0.8042, 0.561, 0.8223, 0.5959, 0.8223, 0.5959, 0.8042, 0.561, 0.8398, 0.5518, 0.8223, 0.5959, 0.8008, 0.6179, 0.7788, 0.5854, 0.8398, 0.5518, 0.8042, 0.561, 0.8101, 0.5154, 0.7427, 0.6003, 0.7788, 0.5854, 0.8008, 0.6179, 0.8008, 0.6179, 0.7656, 0.6375, 0.7427, 0.6003, 0.7788, 0.5854, 0.7427, 0.6003, 0.7314, 0.5527, 0.8042, 0.561, 0.7788, 0.5854, 0.7632, 0.5488, 0.7314, 0.5527, 0.7632, 0.5488, 0.7788, 0.5854, 0.7632, 0.5488, 0.8101, 0.5154, 0.8042, 0.561, 0.7632, 0.5488, 0.7314, 0.5527, 0.7305, 0.5012, 0.8101, 0.5154, 0.8438, 0.5129, 0.8398, 0.5518, 0.7305, 0.5012, 0.7754, 0.5054, 0.7632, 0.5488, 0.8101, 0.5154, 0.7632, 0.5488, 0.7754, 0.5054, 0.7886, 0.48, 0.7754, 0.5054, 0.7305, 0.5012, 0.8101, 0.5154, 0.7754, 0.5054, 0.7886, 0.48, 0.7305, 0.5012, 0.7432, 0.4673, 0.7886, 0.48, 0.8438, 0.5129, 0.8101, 0.5154, 0.8149, 0.4937, 0.7886, 0.48, 0.8149, 0.4937, 0.8101, 0.5154, 0.8149, 0.4937, 0.8345, 0.4795, 0.8438, 0.5129, 0.8018, 0.4351, 0.8345, 0.4795, 0.8149, 0.4937, 0.8149, 0.4937, 0.7886, 0.48, 0.8018, 0.4351, 0.8018, 0.4351, 0.7886, 0.48, 0.7432, 0.4673, 0.7432, 0.4673, 0.7661, 0.4326, 0.8018, 0.4351, 0.895, 0.8612, 0.8945, 0.861, 0.8008, 0.7695, 0.8008, 0.7695, 0.8628, 0.7788, 0.895, 0.8612, 0.8086, 0.8107, 0.8008, 0.7695, 0.8945, 0.861, 0.7388, 0.7009, 0.751, 0.7329, 0.7114, 0.7322, 0.7114, 0.7322, 0.6841, 0.7019, 0.7388, 0.7009, 0.728, 0.6648, 0.7388, 0.7009, 0.6841, 0.7019, 0.6841, 0.7019, 0.6812, 0.6731, 0.728, 0.6648, 0.751, 0.7329, 0.7388, 0.7009, 0.7783, 0.6992, 0.7783, 0.6992, 0.7764, 0.7346, 0.751, 0.7329, 0.7388, 0.7009, 0.728, 0.6648, 0.7778, 0.6584, 0.7778, 0.6584, 0.7783, 0.6992, 0.7388, 0.7009, 0.728, 0.6648, 0.7261, 0.6497, 0.7778, 0.6584, 0.7261, 0.6497, 0.73, 0.6492, 0.7778, 0.6584, 0.73, 0.6492, 0.7773, 0.6506, 0.7778, 0.6584, 0.7778, 0.6584, 0.7773, 0.6506, 0.8242, 0.665, 0.7783, 0.6992, 0.7778, 0.6584, 0.8198, 0.7092, 0.7778, 0.6584, 0.8242, 0.665, 0.8198, 0.7092, 0.7764, 0.7346, 0.7783, 0.6992, 0.8198, 0.7092, 0.8242, 0.665, 0.8257, 0.6655, 0.8198, 0.7092, 0.8198, 0.7092, 0.8096, 0.7361, 0.7764, 0.7346, 0.469, 0.7709, 0.488, 0.7319, 0.5103, 0.8063, 0.5103, 0.8063, 0.4888, 0.8251, 0.469, 0.7709, 0.5103, 0.8063, 0.488, 0.7319, 0.5596, 0.7031, 0.5103, 0.8063, 0.5596, 0.7031, 0.5405, 0.7953, 0.488, 0.7319, 0.502, 0.7251, 0.5596, 0.7031, 0.5405, 0.7953, 0.5596, 0.7031, 0.6035, 0.8065, 0.5576, 0.7002, 0.5596, 0.7031, 0.502, 0.7251, 0.5596, 0.7031, 0.6201, 0.7146, 0.6035, 0.8065, 0.5596, 0.7031, 0.5576, 0.7002, 0.6172, 0.7139, 0.5596, 0.7031, 0.6172, 0.7139, 0.6201, 0.7146, 0.6099, 0.7933, 0.6577, 0.8237, 0.6494, 0.8541, 0.6494, 0.8541, 0.6079, 0.8212, 0.6099, 0.7933, 0.6577, 0.8237, 0.6099, 0.7933, 0.623, 0.7665, 0.623, 0.7665, 0.6694, 0.8112, 0.6577, 0.8237, 0.6694, 0.8112, 0.623, 0.7665, 0.6763, 0.7361, 0.6763, 0.7361, 0.6875, 0.7985, 0.6694, 0.8112, 0.6875, 0.7985, 0.6763, 0.7361, 0.731, 0.7605, 0.731, 0.7605, 0.73, 0.8025, 0.6875, 0.7985, 0.6763, 0.7361, 0.7329, 0.738, 0.731, 0.7605, 0.7026, 0.5649, 0.6602, 0.5732, 0.6724, 0.5325, 0.6602, 0.5732, 0.6504, 0.5325, 0.6724, 0.5325, 0.6343, 0.5366, 0.6504, 0.5325, 0.6602, 0.5732, 0.6694, 0.6116, 0.6602, 0.5732, 0.7026, 0.5649, 0.7026, 0.5649, 0.7158, 0.603, 0.6694, 0.6116, 0.6602, 0.5732, 0.6372, 0.5764, 0.6343, 0.5366, 0.6094, 0.5593, 0.6343, 0.5366, 0.6372, 0.5764, 0.6084, 0.6113, 0.6094, 0.5593, 0.6372, 0.5764, 0.6694, 0.6116, 0.7158, 0.603, 0.7173, 0.6274, 0.6084, 0.6113, 0.6372, 0.5764, 0.6406, 0.6138, 0.6406, 0.6138, 0.6372, 0.5764, 0.6602, 0.5732, 0.6602, 0.5732, 0.6694, 0.6116, 0.6406, 0.6138, 0.6133, 0.6509, 0.6084, 0.6113, 0.6406, 0.6138, 0.6406, 0.6138, 0.644, 0.6501, 0.6133, 0.6509, 0.644, 0.6501, 0.6406, 0.6138, 0.6694, 0.6116, 0.6694, 0.6116, 0.6792, 0.6489, 0.644, 0.6501, 0.7173, 0.6274, 0.6792, 0.6489, 0.6694, 0.6116, 0.7173, 0.6274, 0.7197, 0.6589, 0.6792, 0.6489])
me_mesh_0_009.materials.append(mat_material13)
me_mesh_0_009.update()
me_mesh_0_009.normals_split_custom_set([tuple(v) for v in zip(*[iter([0.7032, -0.1521, 0.6946, 0.7612, -0.2733, 0.5881, 0.5515, -0.397, 0.7336, 0.5515, -0.397, 0.7336, 0.7357, -0.2002, 0.647, 0.7032, -0.1521, 0.6946, 0.5989, -0.4633, 0.6532, 0.7357, -0.2002, 0.647, 0.5515, -0.397, 0.7336, 0.2315, -0.5924, 0.7717, 0.5989, -0.4633, 0.6532, 0.5515, -0.397, 0.7336, 0.7032, -0.1521, 0.6946, 0.7357, -0.2002, 0.647, 0.6525, -0.3558, 0.6691, 0.6525, -0.3558, 0.6691, 0.7357, -0.2002, 0.647, 0.5989, -0.4633, 0.6532, 0.6525, -0.3558, 0.6691, 0.5465, -0.3405, 0.7652, 0.7032, -0.1521, 0.6946, 0.5989, -0.4633, 0.6532, 0.6494, -0.4673, 0.5999, 0.6525, -0.3558, 0.6691, -0.8039, -0.4601, 0.3769, -0.5995, -0.4782, 0.6418, -0.7055, -0.2976, 0.6431, -0.7055, -0.2976, 0.6431, -0.5995, -0.4782, 0.6418, -0.4546, -0.305, 0.8369, -0.7055, -0.2976, 0.6431, -0.9053, -0.2594, 0.3364, -0.8039, -0.4601, 0.3769, -0.4546, -0.305, 0.8369, -0.5995, -0.4782, 0.6418, -0.4601, -0.5336, 0.7096, -0.8969, -0.3976, 0.1937, -0.8039, -0.4601, 0.3769, -0.9053, -0.2594, 0.3364, -0.9053, -0.2594, 0.3364, -0.9477, -0.2486, 0.2003, -0.8969, -0.3976, 0.1937, -0.8039, -0.4601, 0.3769, -0.8969, -0.3976, 0.1937, -0.7164, -0.6668, 0.2054, -0.5995, -0.4782, 0.6418, -0.8039, -0.4601, 0.3769, -0.6971, -0.6538, 0.2943, -0.7164, -0.6668, 0.2054, -0.6971, -0.6538, 0.2943, -0.8039, -0.4601, 0.3769, -0.6971, -0.6538, 0.2943, -0.4601, -0.5336, 0.7096, -0.5995, -0.4782, 0.6418, -0.6971, -0.6538, 0.2943, -0.7164, -0.6668, 0.2054, -0.4971, -0.8508, 0.1704, -0.4601, -0.5336, 0.7096, -0.302, -0.4037, 0.8636, -0.4546, -0.305, 0.8369, -0.4971, -0.8508, 0.1704, -0.5099, -0.7562, 0.4101, -0.6971, -0.6538, 0.2943, -0.4601, -0.5336, 0.7096, -0.6971, -0.6538, 0.2943, -0.5099, -0.7562, 0.4101, -0.1943, -0.8871, 0.4187, -0.5099, -0.7562, 0.4101, -0.4971, -0.8508, 0.1704, -0.4601, -0.5336, 0.7096, -0.5099, -0.7562, 0.4101, -0.1943, -0.8871, 0.4187, -0.4971, -0.8508, 0.1704, -0.2456, -0.9494, 0.1959, -0.1943, -0.8871, 0.4187, -0.302, -0.4037, 0.8636, -0.4601, -0.5336, 0.7096, -0.1331, -0.6115, 0.78, -0.1943, -0.8871, 0.4187, -0.1331, -0.6115, 0.78, -0.4601, -0.5336, 0.7096, -0.1331, -0.6115, 0.78, 0.1199, -0.537, 0.835, -0.302, -0.4037, 0.8636, -0.1344, -0.9309, 0.3396, 0.1199, -0.537, 0.835, -0.1331, -0.6115, 0.78, -0.1331, -0.6115, 0.78, -0.1943, -0.8871, 0.4187, -0.1344, -0.9309, 0.3396, -0.1344, -0.9309, 0.3396, -0.1943, -0.8871, 0.4187, -0.2456, -0.9494, 0.1959, -0.2456, -0.9494, 0.1959, -0.2299, -0.9433, 0.2394, -0.1344, -0.9309, 0.3396, -0.2266, 0.824, 0.5193, -0.2266, 0.7921, 0.5668, -0.1869, 0.7996, 0.5707, -0.1869, 0.7996, 0.5707, -0.1958, 0.8115, 0.5505, -0.2266, 0.824, 0.5193, -0.1668, 0.7882, 0.5924, -0.1869, 0.7996, 0.5707, -0.2266, 0.7921, 0.5668, -0.4687, 0.5668, 0.6776, -0.3032, 0.3087, 0.9016, -0.08692, 0.4095, 0.9081, -0.08692, 0.4095, 0.9081, -0.2938, 0.6824, 0.6693, -0.4687, 0.5668, 0.6776, -0.5409, 0.7958, 0.2724, -0.4687, 0.5668, 0.6776, -0.2938, 0.6824, 0.6693, -0.2938, 0.6824, 0.6693, -0.5111, 0.7235, 0.464, -0.5409, 0.7958, 0.2724, -0.3032, 0.3087, 0.9016, -0.4687, 0.5668, 0.6776, -0.7682, 0.2651, 0.5828, -0.7682, 0.2651, 0.5828, -0.5612, 0.2248, 0.7966, -0.3032, 0.3087, 0.9016, -0.4687, 0.5668, 0.6776, -0.5409, 0.7958, 0.2724, -0.827, 0.5119, 0.2326, -0.827, 0.5119, 0.2326, -0.7682, 0.2651, 0.5828, -0.4687, 0.5668, 0.6776, -0.5409, 0.7958, 0.2724, -0.5863, 0.7923, 0.169, -0.827, 0.5119, 0.2326, -0.5863, 0.7923, 0.169, -0.5916, 0.7874, 0.1732, -0.827, 0.5119, 0.2326, -0.5916, 0.7874, 0.1732, -0.8104, 0.5672, 0.1468, -0.827, 0.5119, 0.2326, -0.827, 0.5119, 0.2326, -0.8104, 0.5672, 0.1468, -0.938, 0.1782, 0.2972, -0.7682, 0.2651, 0.5828, -0.827, 0.5119, 0.2326, -0.815, 0.1676, 0.5547, -0.827, 0.5119, 0.2326, -0.938, 0.1782, 0.2972, -0.815, 0.1676, 0.5547, -0.5612, 0.2248, 0.7966, -0.7682, 0.2651, 0.5828, -0.815, 0.1676, 0.5547, -0.938, 0.1782, 0.2972, -0.9287, 0.1909, 0.318, -0.815, 0.1676, 0.5547, -0.815, 0.1676, 0.5547, -0.6239, 0.4176, 0.6606, -0.5612, 0.2248, 0.7966, 0.556, -0.07996, 0.8273, 0.5143, 0.1005, 0.8517, 0.5934, 0.2652, 0.7599, 0.5934, 0.2652, 0.7599, 0.6332, 0.1164, 0.7652, 0.556, -0.07996, 0.8273, 0.5934, 0.2652, 0.7599, 0.5143, 0.1005, 0.8517, 0.4682, 0.6534, 0.5949, 0.5934, 0.2652, 0.7599, 0.4682, 0.6534, 0.5949, 0.5643, 0.4613, 0.6847, 0.5143, 0.1005, 0.8517, 0.169, 0.1116, 0.9793, 0.4682, 0.6534, 0.5949, 0.5643, 0.4613, 0.6847, 0.4682, 0.6534, 0.5949, 0.359, 0.6487, 0.671, 0.5464, 0.6698, 0.5028, 0.4682, 0.6534, 0.5949, 0.169, 0.1116, 0.9793, 0.4682, 0.6534, 0.5949, 0.366, 0.7071, 0.6051, 0.359, 0.6487, 0.671, 0.4682, 0.6534, 0.5949, 0.5464, 0.6698, 0.5028, 0.3878, 0.6246, -0.6778, 0.4682, 0.6534, 0.5949, 0.3878, 0.6246, -0.6778, 0.366, 0.7071, 0.6051, 0.6475, 0.2225, 0.7288, 0.5912, 0.2901, 0.7525, 0.6731, 0.1484, 0.7245, 0.6731, 0.1484, 0.7245, 0.6816, 0.1276, 0.7205, 0.6475, 0.2225, 0.7288, 0.5912, 0.2901, 0.7525, 0.6475, 0.2225, 0.7288, 0.4929, 0.4439, 0.7484, 0.4929, 0.4439, 0.7484, 0.4162, 0.4946, 0.763, 0.5912, 0.2901, 0.7525, 0.4162, 0.4946, 0.763, 0.4929, 0.4439, 0.7484, 0.1007, 0.6407, 0.7612, 0.1007, 0.6407, 0.7612, 0.1464, 0.5167, 0.8435, 0.4162, 0.4946, 0.763, 0.1464, 0.5167, 0.8435, 0.1007, 0.6407, 0.7612, -0.1041, 0.7127, 0.6938, -0.1041, 0.7127, 0.6938, -0.156, 0.3846, 0.9098, 0.1464, 0.5167, 0.8435, 0.1007, 0.6407, 0.7612, -0.1445, 0.8882, 0.4362, -0.1041, 0.7127, 0.6938, -0.113, 0.3275, 0.9381, -0.03056, 0.2273, 0.9733, -0.004935, 0.327, 0.945, -0.03056, 0.2273, 0.9733, 0.1895, 0.1914, 0.963, -0.004935, 0.327, 0.945, 0.3407, 0.2109, 0.9162, 0.1895, 0.1914, 0.963, -0.03056, 0.2273, 0.9733, -0.163, 0.1156, 0.9798, -0.03056, 0.2273, 0.9733, -0.113, 0.3275, 0.9381, -0.113, 0.3275, 0.9381, -0.1816, 0.2, 0.9628, -0.163, 0.1156, 0.9798, -0.03056, 0.2273, 0.9733, 0.2669, 0.1352, 0.9542, 0.3407, 0.2109, 0.9162, 0.5014, 0.03265, 0.8646, 0.3407, 0.2109, 0.9162, 0.2669, 0.1352, 0.9542, 0.1616, -0.2074, 0.9648, 0.5014, 0.03265, 0.8646, 0.2669, 0.1352, 0.9542, -0.163, 0.1156, 0.9798, -0.1816, 0.2, 0.9628, -0.3059, 0.08595, 0.9482, 0.1616, -0.2074, 0.9648, 0.2669, 0.1352, 0.9542, 0.02574, -0.1551, 0.9876, 0.02574, -0.1551, 0.9876, 0.2669, 0.1352, 0.9542, -0.03056, 0.2273, 0.9733, -0.03056, 0.2273, 0.9733, -0.163, 0.1156, 0.9798, 0.02574, -0.1551, 0.9876, -0.02571, -0.3461, 0.9378, 0.1616, -0.2074, 0.9648, 0.02574, -0.1551, 0.9876, 0.02574, -0.1551, 0.9876, -0.08019, -0.0993, 0.9918, -0.02571, -0.3461, 0.9378, -0.08019, -0.0993, 0.9918, 0.02574, -0.1551, 0.9876, -0.163, 0.1156, 0.9798, -0.163, 0.1156, 0.9798, -0.2599, 0.05825, 0.9639, -0.08019, -0.0993, 0.9918, -0.3059, 0.08595, 0.9482, -0.2599, 0.05825, 0.9639, -0.163, 0.1156, 0.9798, -0.3059, 0.08595, 0.9482, -0.3022, 0.09022, 0.949, -0.2599, 0.05825, 0.9639, -0.5966, 0.2652, 0.7574, -0.6615, 0.3862, 0.6429, -0.4836, 0.4632, 0.7427, -0.4836, 0.4632, 0.7427, -0.6303, 0.2969, 0.7173, -0.5966, 0.2652, 0.7574, -0.51, 0.5246, 0.6817, -0.6303, 0.2969, 0.7173, -0.4836, 0.4632, 0.7427, -0.2604, 0.579, 0.7727, -0.51, 0.5246, 0.6817, -0.4836, 0.4632, 0.7427, -0.5966, 0.2652, 0.7574, -0.6303, 0.2969, 0.7173, -0.5727, 0.4149, 0.707, -0.5727, 0.4149, 0.707, -0.6303, 0.2969, 0.7173, -0.51, 0.5246, 0.6817, -0.5727, 0.4149, 0.707, -0.4682, 0.399, 0.7884, -0.5966, 0.2652, 0.7574, -0.51, 0.5246, 0.6817, -0.5718, 0.536, 0.6212, -0.5727, 0.4149, 0.707, 0.744, 0.4446, 0.4989, 0.4656, 0.4567, 0.7581, 0.568, 0.2223, 0.7924, 0.568, 0.2223, 0.7924, 0.4656, 0.4567, 0.7581, 0.3143, 0.2441, 0.9174, 0.568, 0.2223, 0.7924, 0.8677, 0.164, 0.4692, 0.744, 0.4446, 0.4989, 0.3143, 0.2441, 0.9174, 0.4656, 0.4567, 0.7581, 0.3025, 0.4993, 0.8119, 0.8869, 0.3677, 0.2797, 0.744, 0.4446, 0.4989, 0.8677, 0.164, 0.4692, 0.8677, 0.164, 0.4692, 0.9466, 0.1458, 0.2875, 0.8869, 0.3677, 0.2797, 0.744, 0.4446, 0.4989, 0.8869, 0.3677, 0.2797, 0.6171, 0.7325, 0.2875, 0.4656, 0.4567, 0.7581, 0.744, 0.4446, 0.4989, 0.5751, 0.7119, 0.4031, 0.6171, 0.7325, 0.2875, 0.5751, 0.7119, 0.4031, 0.744, 0.4446, 0.4989, 0.5751, 0.7119, 0.4031, 0.3025, 0.4993, 0.8119, 0.4656, 0.4567, 0.7581, 0.5751, 0.7119, 0.4031, 0.6171, 0.7325, 0.2875, 0.3365, 0.9157, 0.2197, 0.3025, 0.4993, 0.8119, 0.1523, 0.3583, 0.9211, 0.3143, 0.2441, 0.9174, 0.3365, 0.9157, 0.2197, 0.3721, 0.7847, 0.4958, 0.5751, 0.7119, 0.4031, 0.3025, 0.4993, 0.8119, 0.5751, 0.7119, 0.4031, 0.3721, 0.7847, 0.4958, 0.02079, 0.8898, 0.4559, 0.3721, 0.7847, 0.4958, 0.3365, 0.9157, 0.2197, 0.3025, 0.4993, 0.8119, 0.3721, 0.7847, 0.4958, 0.02079, 0.8898, 0.4559, 0.3365, 0.9157, 0.2197, 0.04027, 0.9742, 0.2221, 0.02079, 0.8898, 0.4559, 0.1523, 0.3583, 0.9211, 0.3025, 0.4993, 0.8119, 0.01286, 0.5826, 0.8127, 0.02079, 0.8898, 0.4559, 0.01286, 0.5826, 0.8127, 0.3025, 0.4993, 0.8119, 0.01286, 0.5826, 0.8127, -0.1821, 0.5234, 0.8324, 0.1523, 0.3583, 0.9211, -0.04873, 0.9207, 0.3872, -0.1821, 0.5234, 0.8324, 0.01286, 0.5826, 0.8127, 0.01286, 0.5826, 0.8127, 0.02079, 0.8898, 0.4559, -0.04873, 0.9207, 0.3872, -0.04873, 0.9207, 0.3872, 0.02079, 0.8898, 0.4559, 0.04027, 0.9742, 0.2221, 0.04027, 0.9742, 0.2221, 0.02873, 0.9611, 0.2746, -0.04873, 0.9207, 0.3872, 0.2997, -0.7945, 0.5281, 0.2982, -0.7667, 0.5685, 0.2642, -0.77, 0.5808, 0.2642, -0.77, 0.5808, 0.2724, -0.7839, 0.558, 0.2997, -0.7945, 0.5281, 0.2479, -0.7596, 0.6013, 0.2642, -0.77, 0.5808, 0.2982, -0.7667, 0.5685, 0.442, -0.5867, 0.6785, 0.2691, -0.3219, 0.9077, 0.1271, -0.3899, 0.912, 0.1271, -0.3899, 0.912, 0.3361, -0.6647, 0.6673, 0.442, -0.5867, 0.6785, 0.5162, -0.8136, 0.2676, 0.442, -0.5867, 0.6785, 0.3361, -0.6647, 0.6673, 0.3361, -0.6647, 0.6673, 0.4907, -0.7367, 0.4653, 0.5162, -0.8136, 0.2676, 0.2691, -0.3219, 0.9077, 0.442, -0.5867, 0.6785, 0.6743, -0.3753, 0.6359, 0.6743, -0.3753, 0.6359, 0.4621, -0.2771, 0.8425, 0.2691, -0.3219, 0.9077, 0.442, -0.5867, 0.6785, 0.5162, -0.8136, 0.2676, 0.7595, -0.5992, 0.2531, 0.7595, -0.5992, 0.2531, 0.6743, -0.3753, 0.6359, 0.442, -0.5867, 0.6785, 0.5162, -0.8136, 0.2676, 0.5578, -0.8122, 0.1706, 0.7595, -0.5992, 0.2531, 0.5578, -0.8122, 0.1706, 0.5627, -0.8081, 0.1741, 0.7595, -0.5992, 0.2531, 0.5627, -0.8081, 0.1741, 0.743, -0.6517, 0.1524, 0.7595, -0.5992, 0.2531, 0.7595, -0.5992, 0.2531, 0.743, -0.6517, 0.1524, 0.8662, -0.3473, 0.3592, 0.6743, -0.3753, 0.6359, 0.7595, -0.5992, 0.2531, 0.7425, -0.3212, 0.5878, 0.7595, -0.5992, 0.2531, 0.8662, -0.3473, 0.3592, 0.7425, -0.3212, 0.5878, 0.4621, -0.2771, 0.8425, 0.6743, -0.3753, 0.6359, 0.7425, -0.3212, 0.5878, 0.8662, -0.3473, 0.3592, 0.8531, -0.3595, 0.3782, 0.7425, -0.3212, 0.5878, 0.7425, -0.3212, 0.5878, 0.545, -0.4842, 0.6845, 0.4621, -0.2771, 0.8425, -0.4476, 0.1638, 0.8791, -0.3722, -0.07049, 0.9255, -0.468, -0.1751, 0.8662, -0.468, -0.1751, 0.8662, -0.5072, -0.02615, 0.8615, -0.4476, 0.1638, 0.8791, -0.468, -0.1751, 0.8662, -0.3722, -0.07049, 0.9255, -0.2981, -0.6456, 0.7031, -0.468, -0.1751, 0.8662, -0.2981, -0.6456, 0.7031, -0.3989, -0.4234, 0.8134, -0.3722, -0.07049, 0.9255, -0.1093, -0.08222, 0.9906, -0.2981, -0.6456, 0.7031, -0.3989, -0.4234, 0.8134, -0.2981, -0.6456, 0.7031, -0.1884, -0.6204, 0.7613, -0.3883, -0.6635, 0.6395, -0.2981, -0.6456, 0.7031, -0.1093, -0.08222, 0.9906, -0.2981, -0.6456, 0.7031, -0.1849, -0.6888, 0.701, -0.1884, -0.6204, 0.7613, -0.2981, -0.6456, 0.7031, -0.3883, -0.6635, 0.6395, -0.2189, -0.6036, -0.7666, -0.2981, -0.6456, 0.7031, -0.2189, -0.6036, -0.7666, -0.1849, -0.6888, 0.701, -0.5101, -0.1463, 0.8476, -0.4474, -0.2175, 0.8675, -0.5457, -0.0556, 0.8361, -0.5457, -0.0556, 0.8361, -0.557, -0.02836, 0.83, -0.5101, -0.1463, 0.8476, -0.4474, -0.2175, 0.8675, -0.5101, -0.1463, 0.8476, -0.3571, -0.3731, 0.8563, -0.3571, -0.3731, 0.8563, -0.2524, -0.4549, 0.854, -0.4474, -0.2175, 0.8675, -0.2524, -0.4549, 0.854, -0.3571, -0.3731, 0.8563, -0.01939, -0.578, 0.8158, -0.01939, -0.578, 0.8158, -0.0124, -0.4783, 0.8781, -0.2524, -0.4549, 0.854, -0.0124, -0.4783, 0.8781, -0.01939, -0.578, 0.8158, 0.1937, -0.6673, 0.7192, 0.1937, -0.6673, 0.7192, 0.1748, -0.3751, 0.9103, -0.0124, -0.4783, 0.8781, -0.01939, -0.578, 0.8158, 0.2488, -0.8594, 0.4468, 0.1937, -0.6673, 0.7192, 0.1438, -0.3169, 0.9375, 0.06601, -0.2111, 0.9752, 0.01716, -0.2911, 0.9565, 0.06601, -0.2111, 0.9752, -0.1146, -0.1521, 0.9817, 0.01716, -0.2911, 0.9565, -0.2423, -0.1326, 0.9611, -0.1146, -0.1521, 0.9817, 0.06601, -0.2111, 0.9752, 0.1291, -0.1327, 0.9827, 0.06601, -0.2111, 0.9752, 0.1438, -0.3169, 0.9375, 0.1438, -0.3169, 0.9375, 0.176, -0.1968, 0.9645, 0.1291, -0.1327, 0.9827, 0.06601, -0.2111, 0.9752, -0.1941, -0.1028, 0.9756, -0.2423, -0.1326, 0.9611, -0.3889, 0.02805, 0.9209, -0.2423, -0.1326, 0.9611, -0.1941, -0.1028, 0.9756, -0.1616, 0.1917, 0.9681, -0.3889, 0.02805, 0.9209, -0.1941, -0.1028, 0.9756, 0.1291, -0.1327, 0.9827, 0.176, -0.1968, 0.9645, 0.2455, -0.1224, 0.9616, -0.1616, 0.1917, 0.9681, -0.1941, -0.1028, 0.9756, -0.03637, 0.143, 0.9891, -0.03637, 0.143, 0.9891, -0.1941, -0.1028, 0.9756, 0.06601, -0.2111, 0.9752, 0.06601, -0.2111, 0.9752, 0.1291, -0.1327, 0.9827, -0.03637, 0.143, 0.9891, -0.03739, 0.3177, 0.9474, -0.1616, 0.1917, 0.9681, -0.03637, 0.143, 0.9891, -0.03637, 0.143, 0.9891, 0.05574, 0.06799, 0.9961, -0.03739, 0.3177, 0.9474, 0.05574, 0.06799, 0.9961, -0.03637, 0.143, 0.9891, 0.1291, -0.1327, 0.9827, 0.1291, -0.1327, 0.9827, 0.2088, -0.0974, 0.9731, 0.05574, 0.06799, 0.9961, 0.2455, -0.1224, 0.9616, 0.2088, -0.0974, 0.9731, 0.1291, -0.1327, 0.9827, 0.2455, -0.1224, 0.9616, 0.2392, -0.1266, 0.9627, 0.2088, -0.0974, 0.9731, 0.4147, 0.4916, 0.7657, 0.5613, 0.5138, 0.6488, 0.5958, 0.3238, 0.735, 0.5958, 0.3238, 0.735, 0.4604, 0.507, 0.7287, 0.4147, 0.4916, 0.7657, 0.6576, 0.3325, 0.676, 0.4604, 0.507, 0.7287, 0.5958, 0.3238, 0.735, 0.6514, 0.1024, 0.7518, 0.6576, 0.3325, 0.676, 0.5958, 0.3238, 0.735, 0.4147, 0.4916, 0.7657, 0.4604, 0.507, 0.7287, 0.5603, 0.4228, 0.7123, 0.5603, 0.4228, 0.7123, 0.4604, 0.507, 0.7287, 0.6576, 0.3325, 0.676, 0.5603, 0.4228, 0.7123, 0.5234, 0.3304, 0.7854, 0.4147, 0.4916, 0.7657, 0.6576, 0.3325, 0.676, 0.6861, 0.39, 0.6141, 0.5603, 0.4228, 0.7123, 0.3041, -0.8025, 0.5132, 0.3799, -0.525, 0.7616, 0.1156, -0.5724, 0.8118, 0.1156, -0.5724, 0.8118, 0.3799, -0.525, 0.7616, 0.1915, -0.3384, 0.9213, 0.1156, -0.5724, 0.8118, -0.01994, -0.8669, 0.498, 0.3041, -0.8025, 0.5132, 0.1915, -0.3384, 0.9213, 0.3799, -0.525, 0.7616, 0.4496, -0.3782, 0.8092, 0.1936, -0.9349, 0.2973, 0.3041, -0.8025, 0.5132, -0.01994, -0.8669, 0.498, -0.01994, -0.8669, 0.498, -0.06111, -0.9492, 0.3088, 0.1936, -0.9349, 0.2973, 0.3041, -0.8025, 0.5132, 0.1936, -0.9349, 0.2973, 0.6298, -0.7223, 0.2858, 0.3799, -0.525, 0.7616, 0.3041, -0.8025, 0.5132, 0.623, -0.6719, 0.4005, 0.6298, -0.7223, 0.2858, 0.623, -0.6719, 0.4005, 0.3041, -0.8025, 0.5132, 0.623, -0.6719, 0.4005, 0.4496, -0.3782, 0.8092, 0.3799, -0.525, 0.7616, 0.623, -0.6719, 0.4005, 0.6298, -0.7223, 0.2858, 0.8453, -0.4913, 0.2101, 0.4496, -0.3782, 0.8092, 0.3501, -0.2109, 0.9127, 0.1915, -0.3384, 0.9213, 0.8453, -0.4913, 0.2101, 0.7089, -0.5063, 0.491, 0.623, -0.6719, 0.4005, 0.4496, -0.3782, 0.8092, 0.623, -0.6719, 0.4005, 0.7089, -0.5063, 0.491, 0.8786, -0.2048, 0.4313, 0.7089, -0.5063, 0.491, 0.8453, -0.4913, 0.2101, 0.4496, -0.3782, 0.8092, 0.7089, -0.5063, 0.491, 0.8786, -0.2048, 0.4313, 0.8453, -0.4913, 0.2101, 0.9499, -0.2351, 0.2061, 0.8786, -0.2048, 0.4313, 0.3501, -0.2109, 0.9127, 0.4496, -0.3782, 0.8092, 0.5894, -0.1363, 0.7962, 0.8786, -0.2048, 0.4313, 0.5894, -0.1363, 0.7962, 0.4496, -0.3782, 0.8092, 0.5894, -0.1363, 0.7962, 0.5895, 0.04894, 0.8063, 0.3501, -0.2109, 0.9127, 0.9195, -0.1508, 0.3629, 0.5895, 0.04894, 0.8063, 0.5894, -0.1363, 0.7962, 0.5894, -0.1363, 0.7962, 0.8786, -0.2048, 0.4313, 0.9195, -0.1508, 0.3629, 0.9195, -0.1508, 0.3629, 0.8786, -0.2048, 0.4313, 0.9499, -0.2351, 0.2061, 0.9499, -0.2351, 0.2061, 0.9403, -0.2244, 0.2558, 0.9195, -0.1508, 0.3629, -0.8606, -0.08897, 0.5015, -0.8347, -0.09412, 0.5425, -0.8301, -0.06254, 0.5541, -0.8301, -0.06254, 0.5541, -0.845, -0.06633, 0.5306, -0.8606, -0.08897, 0.5015, -0.8177, -0.05084, 0.5733, -0.8301, -0.06254, 0.5541, -0.8347, -0.09412, 0.5425, -0.6922, -0.2662, 0.6709, -0.399, -0.1603, 0.9028, -0.4343, -0.02699, 0.9004, -0.4343, -0.02699, 0.9004, -0.7363, -0.1451, 0.6609, -0.6922, -0.2662, 0.6709, -0.9291, -0.269, 0.2536, -0.6922, -0.2662, 0.6709, -0.7363, -0.1451, 0.6609, -0.7363, -0.1451, 0.6609, -0.8537, -0.2664, 0.4475, -0.9291, -0.269, 0.2536, -0.399, -0.1603, 0.9028, -0.6922, -0.2662, 0.6709, -0.5512, -0.5312, 0.6434, -0.5512, -0.5312, 0.6434, -0.3979, -0.3503, 0.8479, -0.399, -0.1603, 0.9028, -0.6922, -0.2662, 0.6709, -0.9291, -0.269, 0.2536, -0.7911, -0.5563, 0.2545, -0.7911, -0.5563, 0.2545, -0.5512, -0.5312, 0.6434, -0.6922, -0.2662, 0.6709, -0.9291, -0.269, 0.2536, -0.938, -0.3059, 0.1628, -0.7911, -0.5563, 0.2545, -0.938, -0.3059, 0.1628, -0.9355, -0.3116, 0.1666, -0.7911, -0.5563, 0.2545, -0.9355, -0.3116, 0.1666, -0.8366, -0.5272, 0.1491, -0.7911, -0.5563, 0.2545, -0.7911, -0.5563, 0.2545, -0.8366, -0.5272, 0.1491, -0.5803, -0.7253, 0.3704, -0.5512, -0.5312, 0.6434, -0.7911, -0.5563, 0.2545, -0.5195, -0.6207, 0.5873, -0.7911, -0.5563, 0.2545, -0.5803, -0.7253, 0.3704, -0.5195, -0.6207, 0.5873, -0.3979, -0.3503, 0.8479, -0.5512, -0.5312, 0.6434, -0.5195, -0.6207, 0.5873, -0.5803, -0.7253, 0.3704, -0.5877, -0.7088, 0.39, -0.5195, -0.6207, 0.5873, -0.5195, -0.6207, 0.5873, -0.6281, -0.3795, 0.6793, -0.3979, -0.3503, 0.8479, 0.2801, 0.3668, 0.8871, 0.01337, 0.3504, 0.9365, -0.08536, 0.4725, 0.8772, -0.08536, 0.4725, 0.8772, 0.08718, 0.471, 0.8778, 0.2801, 0.3668, 0.8871, -0.08536, 0.4725, 0.8772, 0.01337, 0.3504, 0.9365, -0.5972, 0.4051, 0.6923, -0.08536, 0.4725, 0.8772, -0.5972, 0.4051, 0.6923, -0.3659, 0.4496, 0.8149, 0.01337, 0.3504, 0.9365, -0.06273, 0.117, 0.9912, -0.5972, 0.4051, 0.6923, -0.3659, 0.4496, 0.8149, -0.5972, 0.4051, 0.6923, -0.6, 0.3003, 0.7415, -0.5945, 0.4938, 0.6346, -0.5972, 0.4051, 0.6923, -0.06273, 0.117, 0.9912, -0.5972, 0.4051, 0.6923, -0.6625, 0.3094, 0.6821, -0.6, 0.3003, 0.7415, -0.5972, 0.4051, 0.6923, -0.5945, 0.4938, 0.6346, -0.5737, 0.3244, -0.7521, -0.5972, 0.4051, 0.6923, -0.5737, 0.3244, -0.7521, -0.6625, 0.3094, 0.6821, -0.03624, 0.5023, 0.8639, -0.1401, 0.4544, 0.8797, 0.06326, 0.5141, 0.8554, 0.06326, 0.5141, 0.8554, 0.0962, 0.5189, 0.8494, -0.03624, 0.5023, 0.8639, -0.1401, 0.4544, 0.8797, -0.03624, 0.5023, 0.8639, -0.2995, 0.4151, 0.8591, -0.2995, 0.4151, 0.8591, -0.426, 0.3239, 0.8448, -0.1401, 0.4544, 0.8797, -0.426, 0.3239, 0.8448, -0.2995, 0.4151, 0.8591, -0.5793, 0.1488, 0.8014, -0.5793, 0.1488, 0.8014, -0.4962, 0.1143, 0.8607, -0.426, 0.3239, 0.8448, -0.4962, 0.1143, 0.8607, -0.5793, 0.1488, 0.8014, -0.7187, -0.02703, 0.6948, -0.7187, -0.02703, 0.6948, -0.4304, -0.07261, 0.8997, -0.4962, 0.1143, 0.8607, -0.5793, 0.1488, 0.8014, -0.9069, -0.02967, 0.4204, -0.7187, -0.02703, 0.6948, -0.3625, -0.0584, 0.9302, -0.2328, -0.01453, 0.9724, -0.3042, 0.05556, 0.951, -0.2328, -0.01453, 0.9724, -0.1318, 0.1376, 0.9817, -0.3042, 0.05556, 0.951, -0.07166, 0.2596, 0.9631, -0.1318, 0.1376, 0.9817, -0.2328, -0.01453, 0.9724, -0.1702, -0.08393, 0.9818, -0.2328, -0.01453, 0.9724, -0.3625, -0.0584, 0.9302, -0.3625, -0.0584, 0.9302, -0.2393, -0.1231, 0.9631, -0.1702, -0.08393, 0.9818, -0.2328, -0.01453, 0.9724, -0.06773, 0.1995, 0.9776, -0.07166, 0.2596, 0.9631, 0.1144, 0.3476, 0.9306, -0.07166, 0.2596, 0.9631, -0.06773, 0.1995, 0.9776, 0.2282, 0.1155, 0.9667, 0.1144, 0.3476, 0.9306, -0.06773, 0.1995, 0.9776, -0.1702, -0.08393, 0.9818, -0.2393, -0.1231, 0.9631, -0.1855, -0.1949, 0.9631, 0.2282, 0.1155, 0.9667, -0.06773, 0.1995, 0.9776, 0.1579, -0.0003364, 0.9875, 0.1579, -0.0003364, 0.9875, -0.06773, 0.1995, 0.9776, -0.2328, -0.01453, 0.9724, -0.2328, -0.01453, 0.9724, -0.1702, -0.08393, 0.9818, 0.1579, -0.0003364, 0.9875, 0.3419, -0.03702, 0.939, 0.2282, 0.1155, 0.9667, 0.1579, -0.0003364, 0.9875, 0.1579, -0.0003364, 0.9875, 0.0472, -0.06786, 0.9966, 0.3419, -0.03702, 0.939, 0.0472, -0.06786, 0.9966, 0.1579, -0.0003364, 0.9875, -0.1702, -0.08393, 0.9818, -0.1702, -0.08393, 0.9818, -0.155, -0.1685, 0.9734, 0.0472, -0.06786, 0.9966, -0.1855, -0.1949, 0.9631, -0.155, -0.1685, 0.9734, -0.1702, -0.08393, 0.9818, -0.1855, -0.1949, 0.9631, -0.1873, -0.1868, 0.9644, -0.155, -0.1685, 0.9734])] * 3)])

# ---- objects
ob_main_file_iron_pile_03_cfg = bpy.data.objects.new('MAIN_FILE_iron_pile_03.cfg', None)
ob_model_mining_02_iron_ore_lod0_009 = bpy.data.objects.new('MODEL_mining_02_iron_ore_lod0.009', me_mesh_0_009)

# ---- transforms, parenting, visibility, modifiers, constraints
ob_main_file_iron_pile_03_cfg.location = (0.0, 0.0, 0.0)
ob_main_file_iron_pile_03_cfg.empty_display_type = 'SINGLE_ARROW'
ob_model_mining_02_iron_ore_lod0_009.parent = ob_main_file_iron_pile_03_cfg
ob_model_mining_02_iron_ore_lod0_009.location = (0.0, 0.0, 0.0)
ob_model_mining_02_iron_ore_lod0_009.rotation_mode = 'QUATERNION'
ob_model_mining_02_iron_ore_lod0_009.rotation_quaternion = (1.0, 0.0, 0.0, 0.0)

# ---- collection membership
scene.collection.objects.link(ob_main_file_iron_pile_03_cfg)
scene.collection.objects.link(ob_model_mining_02_iron_ore_lod0_009)

# ---- scene / render settings (as saved in the file)
scene.frame_start = 1; scene.frame_end = 250; scene.frame_set(1)
scene.render.engine = 'BLENDER_EEVEE_NEXT'
scene.cycles.sampling_pattern = 'TABULATED_SOBOL'
scene.cycles.use_light_tree = False
scene.view_settings.view_transform = 'Filmic'
bpy.context.view_layer.update()

# ---- added for rendering (the .blend has no active camera and no usable light): camera, sun
cam_auto = bpy.data.cameras.new('AutoCamera')
cam_auto.lens = 50.0
cam_auto.sensor_width = 36.0
cam_auto.clip_end = 1000.0
ob_auto_camera = bpy.data.objects.new('AutoCamera', cam_auto)
scene.collection.objects.link(ob_auto_camera)
ob_auto_camera.location = (2.81113, -3.41462, 2.44066)
ob_auto_camera.rotation_euler = (1.09748, -7.21219e-08, 0.694738)
scene.camera = ob_auto_camera
light_auto_sun = bpy.data.lights.new('AutoSun', 'SUN')
light_auto_sun.energy = 3.0
light_auto_sun.angle = 0.0523599
ob_auto_sun = bpy.data.objects.new('AutoSun', light_auto_sun)
scene.collection.objects.link(ob_auto_sun)
ob_auto_sun.rotation_euler = (0.872665, 0.174533, 0.523599)
bpy.context.view_layer.update()
